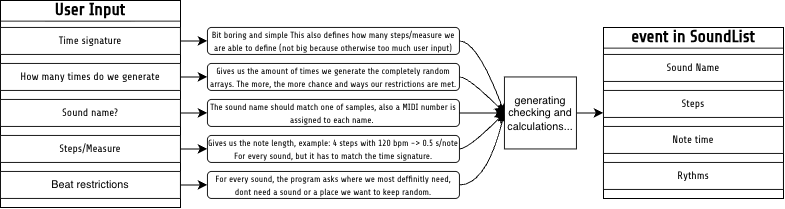

The diagram above was exported from draw.io. Its source (the exported page's mxGraphModel, read from the mxfile embedded in the PNG):
<mxGraphModel dx="1278" dy="2723" grid="1" gridSize="10" guides="1" tooltips="1" connect="1" arrows="1" fold="1" page="1" pageScale="1" pageWidth="827" pageHeight="1169" math="0" shadow="0">
  <root>
    <mxCell id="0" />
    <mxCell id="1" parent="0" />
    <mxCell id="05e0YafWVr05V_QVZ0LG-2" parent="1" style="swimlane;whiteSpace=wrap;html=1;" value="&lt;font face=&quot;Share Tech&quot; style=&quot;font-size: 19px;&quot;&gt;User Input&lt;/font&gt;" vertex="1">
      <mxGeometry height="230" width="200" x="170" y="100" as="geometry" />
    </mxCell>
    <mxCell id="05e0YafWVr05V_QVZ0LG-4" parent="05e0YafWVr05V_QVZ0LG-2" style="rounded=0;whiteSpace=wrap;html=1;" value="&lt;font face=&quot;Share Tech&quot;&gt;Steps/Measure&lt;/font&gt;" vertex="1">
      <mxGeometry height="30" width="200" y="150" as="geometry" />
    </mxCell>
    <mxCell id="05e0YafWVr05V_QVZ0LG-5" parent="05e0YafWVr05V_QVZ0LG-2" style="rounded=0;whiteSpace=wrap;html=1;" value="Beat restrictions" vertex="1">
      <mxGeometry height="30" width="200" y="190" as="geometry" />
    </mxCell>
    <mxCell id="05e0YafWVr05V_QVZ0LG-6" parent="05e0YafWVr05V_QVZ0LG-2" style="rounded=0;whiteSpace=wrap;html=1;" value="&lt;font face=&quot;Share Tech&quot;&gt;How many times do we generate&lt;/font&gt;" vertex="1">
      <mxGeometry height="30" width="200" y="70" as="geometry" />
    </mxCell>
    <mxCell id="05e0YafWVr05V_QVZ0LG-3" parent="05e0YafWVr05V_QVZ0LG-2" style="rounded=0;whiteSpace=wrap;html=1;" value="&lt;font face=&quot;Share Tech&quot;&gt;Sound name?&lt;/font&gt;" vertex="1">
      <mxGeometry height="30" width="200" y="110" as="geometry" />
    </mxCell>
    <mxCell id="05e0YafWVr05V_QVZ0LG-16" parent="05e0YafWVr05V_QVZ0LG-2" style="rounded=0;whiteSpace=wrap;html=1;" value="&lt;font face=&quot;Share Tech&quot;&gt;Time signature&lt;/font&gt;" vertex="1">
      <mxGeometry height="30" width="200" y="30" as="geometry" />
    </mxCell>
    <mxCell id="05e0YafWVr05V_QVZ0LG-30" edge="1" parent="1" source="05e0YafWVr05V_QVZ0LG-7" style="edgeStyle=none;curved=1;rounded=0;curveGeometry=1;orthogonalLoop=1;jettySize=auto;html=1;entryX=0;entryY=0.5;entryDx=0;entryDy=0;fontSize=12;startSize=8;endSize=8;" target="05e0YafWVr05V_QVZ0LG-25">
      <mxGeometry relative="1" as="geometry">
        <Array as="points">
          <mxPoint x="690" y="185" />
        </Array>
      </mxGeometry>
    </mxCell>
    <mxCell id="05e0YafWVr05V_QVZ0LG-7" parent="1" style="rounded=1;whiteSpace=wrap;html=1;roundedPerimeter=1;" value="&lt;font style=&quot;font-size: 10px;&quot; face=&quot;Share Tech&quot; data-font-src=&quot;https://fonts.googleapis.com/css?family=Share+Tech&quot;&gt;Gives us the amount of times we generate the completely random arrays. The more, the more chance and ways our restrictions are met.&lt;/font&gt;" vertex="1">
      <mxGeometry height="30" width="280" x="400" y="170" as="geometry" />
    </mxCell>
    <mxCell id="05e0YafWVr05V_QVZ0LG-8" edge="1" parent="1" source="05e0YafWVr05V_QVZ0LG-6" style="edgeStyle=none;curved=1;rounded=0;curveGeometry=1;orthogonalLoop=1;jettySize=auto;html=1;entryX=0;entryY=0.5;entryDx=0;entryDy=0;fontSize=12;startSize=8;endSize=8;" target="05e0YafWVr05V_QVZ0LG-7">
      <mxGeometry relative="1" as="geometry" />
    </mxCell>
    <mxCell id="05e0YafWVr05V_QVZ0LG-9" parent="1" style="rounded=1;whiteSpace=wrap;html=1;roundedPerimeter=1;" value="&lt;font face=&quot;Share Tech&quot;&gt;&lt;span style=&quot;font-size: 10px;&quot;&gt;The sound name should match one of samples, also a MIDI number is assigned to each name.&amp;nbsp;&lt;/span&gt;&lt;/font&gt;" vertex="1">
      <mxGeometry height="30" width="280" x="400" y="210" as="geometry" />
    </mxCell>
    <mxCell id="05e0YafWVr05V_QVZ0LG-10" edge="1" parent="1" source="05e0YafWVr05V_QVZ0LG-3" style="edgeStyle=none;curved=1;rounded=0;curveGeometry=1;orthogonalLoop=1;jettySize=auto;html=1;entryX=0;entryY=0.5;entryDx=0;entryDy=0;fontSize=12;startSize=8;endSize=8;" target="05e0YafWVr05V_QVZ0LG-9">
      <mxGeometry relative="1" as="geometry" />
    </mxCell>
    <mxCell id="05e0YafWVr05V_QVZ0LG-28" edge="1" parent="1" source="05e0YafWVr05V_QVZ0LG-11" style="edgeStyle=none;curved=1;rounded=0;curveGeometry=1;orthogonalLoop=1;jettySize=auto;html=1;entryX=0;entryY=0.5;entryDx=0;entryDy=0;fontSize=12;startSize=8;endSize=8;" target="05e0YafWVr05V_QVZ0LG-25">
      <mxGeometry relative="1" as="geometry">
        <Array as="points">
          <mxPoint x="690" y="265" />
        </Array>
      </mxGeometry>
    </mxCell>
    <mxCell id="05e0YafWVr05V_QVZ0LG-11" parent="1" style="rounded=1;whiteSpace=wrap;html=1;roundedPerimeter=1;" value="&lt;font face=&quot;Share Tech&quot;&gt;&lt;span style=&quot;font-size: 10px;&quot;&gt;Gives us the note length, example: 4 steps with 120 bpm -&amp;gt; 0.5 s/note&lt;/span&gt;&lt;/font&gt;&lt;div&gt;&lt;font face=&quot;Share Tech&quot;&gt;&lt;span style=&quot;font-size: 10px;&quot;&gt;For every sound, but it has to match the time signature.&lt;/span&gt;&lt;/font&gt;&lt;/div&gt;" vertex="1">
      <mxGeometry height="30" width="280" x="400" y="250" as="geometry" />
    </mxCell>
    <mxCell id="05e0YafWVr05V_QVZ0LG-13" edge="1" parent="1" source="05e0YafWVr05V_QVZ0LG-4" style="edgeStyle=none;curved=1;rounded=0;curveGeometry=1;orthogonalLoop=1;jettySize=auto;html=1;entryX=0;entryY=0.5;entryDx=0;entryDy=0;fontSize=12;startSize=8;endSize=8;" target="05e0YafWVr05V_QVZ0LG-11">
      <mxGeometry relative="1" as="geometry" />
    </mxCell>
    <mxCell id="05e0YafWVr05V_QVZ0LG-27" edge="1" parent="1" source="05e0YafWVr05V_QVZ0LG-14" style="edgeStyle=none;curved=1;rounded=0;curveGeometry=1;orthogonalLoop=1;jettySize=auto;html=1;entryX=0;entryY=0.5;entryDx=0;entryDy=0;fontSize=12;startSize=8;endSize=8;" target="05e0YafWVr05V_QVZ0LG-25">
      <mxGeometry relative="1" as="geometry">
        <Array as="points">
          <mxPoint x="710" y="305" />
        </Array>
      </mxGeometry>
    </mxCell>
    <mxCell id="05e0YafWVr05V_QVZ0LG-14" parent="1" style="rounded=1;whiteSpace=wrap;html=1;roundedPerimeter=1;" value="&lt;font face=&quot;Share Tech&quot;&gt;&lt;span style=&quot;font-size: 10px;&quot;&gt;For every sound, the program asks where we most deffinitly need, dont need a sound or a place we want to keep random.&lt;/span&gt;&lt;/font&gt;" vertex="1">
      <mxGeometry height="30" width="280" x="400" y="290" as="geometry" />
    </mxCell>
    <mxCell id="05e0YafWVr05V_QVZ0LG-15" edge="1" parent="1" source="05e0YafWVr05V_QVZ0LG-5" style="edgeStyle=none;curved=1;rounded=0;curveGeometry=1;orthogonalLoop=1;jettySize=auto;html=1;entryX=0;entryY=0.5;entryDx=0;entryDy=0;fontSize=12;startSize=8;endSize=8;" target="05e0YafWVr05V_QVZ0LG-14">
      <mxGeometry relative="1" as="geometry" />
    </mxCell>
    <mxCell id="05e0YafWVr05V_QVZ0LG-31" edge="1" parent="1" source="05e0YafWVr05V_QVZ0LG-17" style="edgeStyle=none;curved=1;rounded=0;curveGeometry=1;orthogonalLoop=1;jettySize=auto;html=1;entryX=0;entryY=0.5;entryDx=0;entryDy=0;fontSize=12;startSize=8;endSize=8;" target="05e0YafWVr05V_QVZ0LG-25">
      <mxGeometry relative="1" as="geometry">
        <Array as="points">
          <mxPoint x="700" y="145" />
        </Array>
      </mxGeometry>
    </mxCell>
    <mxCell id="05e0YafWVr05V_QVZ0LG-17" parent="1" style="rounded=1;whiteSpace=wrap;html=1;roundedPerimeter=1;" value="&lt;font face=&quot;Share Tech&quot;&gt;&lt;span style=&quot;font-size: 10px;&quot;&gt;Bit boring and simple This also defines how many steps/measure we are able to define (not big because otherwise too much user input)&lt;/span&gt;&lt;/font&gt;" vertex="1">
      <mxGeometry height="30" width="280" x="400" y="130" as="geometry" />
    </mxCell>
    <mxCell id="05e0YafWVr05V_QVZ0LG-18" edge="1" parent="1" source="05e0YafWVr05V_QVZ0LG-16" style="edgeStyle=none;curved=1;rounded=0;curveGeometry=1;orthogonalLoop=1;jettySize=auto;html=1;entryX=0;entryY=0.5;entryDx=0;entryDy=0;fontSize=12;startSize=8;endSize=8;" target="05e0YafWVr05V_QVZ0LG-17">
      <mxGeometry relative="1" as="geometry" />
    </mxCell>
    <mxCell id="05e0YafWVr05V_QVZ0LG-38" edge="1" parent="1" source="05e0YafWVr05V_QVZ0LG-25" style="edgeStyle=none;curved=1;rounded=0;curveGeometry=1;orthogonalLoop=1;jettySize=auto;html=1;entryX=0;entryY=0.5;entryDx=0;entryDy=0;fontSize=12;startSize=8;endSize=8;" target="05e0YafWVr05V_QVZ0LG-32">
      <mxGeometry relative="1" as="geometry" />
    </mxCell>
    <mxCell id="05e0YafWVr05V_QVZ0LG-25" parent="1" style="whiteSpace=wrap;html=1;aspect=fixed;" value="generating checking and calculations..." vertex="1">
      <mxGeometry height="80" width="80" x="730" y="185" as="geometry" />
    </mxCell>
    <mxCell id="05e0YafWVr05V_QVZ0LG-29" edge="1" parent="1" source="05e0YafWVr05V_QVZ0LG-9" style="edgeStyle=none;curved=1;rounded=0;curveGeometry=1;orthogonalLoop=1;jettySize=auto;html=1;entryX=0;entryY=0.5;entryDx=0;entryDy=0;fontSize=12;startSize=8;endSize=8;" target="05e0YafWVr05V_QVZ0LG-25">
      <mxGeometry relative="1" as="geometry" />
    </mxCell>
    <mxCell id="05e0YafWVr05V_QVZ0LG-32" parent="1" style="swimlane;whiteSpace=wrap;html=1;" value="&lt;font face=&quot;Share Tech&quot;&gt;&lt;span style=&quot;font-size: 19px;&quot;&gt;event in SoundList&lt;/span&gt;&lt;/font&gt;" vertex="1">
      <mxGeometry height="190" width="200" x="840" y="130" as="geometry" />
    </mxCell>
    <mxCell id="05e0YafWVr05V_QVZ0LG-33" parent="05e0YafWVr05V_QVZ0LG-32" style="rounded=0;whiteSpace=wrap;html=1;" value="&lt;font face=&quot;Share Tech&quot;&gt;Rythms&lt;/font&gt;" vertex="1">
      <mxGeometry height="30" width="200" y="150" as="geometry" />
    </mxCell>
    <mxCell id="05e0YafWVr05V_QVZ0LG-35" parent="05e0YafWVr05V_QVZ0LG-32" style="rounded=0;whiteSpace=wrap;html=1;" value="&lt;font face=&quot;Share Tech&quot;&gt;Steps&lt;/font&gt;" vertex="1">
      <mxGeometry height="30" width="200" y="70" as="geometry" />
    </mxCell>
    <mxCell id="05e0YafWVr05V_QVZ0LG-36" parent="05e0YafWVr05V_QVZ0LG-32" style="rounded=0;whiteSpace=wrap;html=1;" value="&lt;font face=&quot;Share Tech&quot;&gt;Note time&lt;/font&gt;" vertex="1">
      <mxGeometry height="30" width="200" y="110" as="geometry" />
    </mxCell>
    <mxCell id="05e0YafWVr05V_QVZ0LG-37" parent="05e0YafWVr05V_QVZ0LG-32" style="rounded=0;whiteSpace=wrap;html=1;" value="&lt;font face=&quot;Share Tech&quot;&gt;Sound Name&lt;/font&gt;" vertex="1">
      <mxGeometry height="30" width="200" y="30" as="geometry" />
    </mxCell>
  </root>
</mxGraphModel>